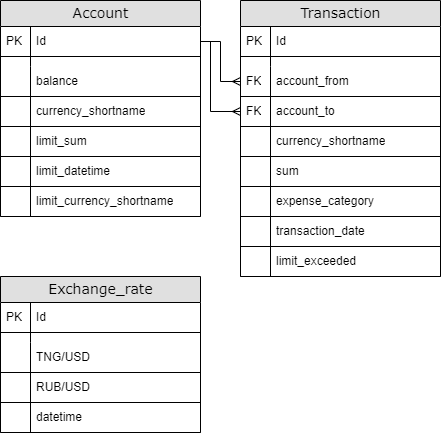

The diagram above was exported from draw.io. Its source (the exported page's mxGraphModel, read from the mxfile embedded in the PNG):
<mxGraphModel dx="1050" dy="530" grid="1" gridSize="10" guides="1" tooltips="1" connect="1" arrows="1" fold="1" page="1" pageScale="1" pageWidth="1100" pageHeight="850" background="none" math="0" shadow="0">
  <root>
    <mxCell id="0" />
    <mxCell id="1" parent="0" />
    <mxCell id="2e49270ec7c68f3f-8" value="Transaction" style="swimlane;html=1;fontStyle=0;childLayout=stackLayout;horizontal=1;startSize=26;fillColor=#e0e0e0;horizontalStack=0;resizeParent=1;resizeLast=0;collapsible=1;marginBottom=0;swimlaneFillColor=#ffffff;align=center;rounded=0;shadow=0;comic=0;labelBackgroundColor=none;strokeWidth=1;fontFamily=Verdana;fontSize=14;swimlaneLine=1;" parent="1" vertex="1">
      <mxGeometry x="240" y="120" width="200" height="276" as="geometry" />
    </mxCell>
    <mxCell id="2e49270ec7c68f3f-9" value="&lt;span style=&quot;font-weight: normal;&quot;&gt;Id&lt;/span&gt;" style="shape=partialRectangle;top=0;left=0;right=0;bottom=1;html=1;align=left;verticalAlign=middle;fillColor=none;spacingLeft=34;spacingRight=4;whiteSpace=wrap;overflow=hidden;rotatable=0;points=[[0,0.5],[1,0.5]];portConstraint=eastwest;dropTarget=0;fontStyle=1;" parent="2e49270ec7c68f3f-8" vertex="1">
      <mxGeometry y="26" width="200" height="30" as="geometry" />
    </mxCell>
    <mxCell id="2e49270ec7c68f3f-10" value="PK" style="shape=partialRectangle;top=0;left=0;bottom=0;html=1;fillColor=none;align=left;verticalAlign=middle;spacingLeft=4;spacingRight=4;whiteSpace=wrap;overflow=hidden;rotatable=0;points=[];portConstraint=eastwest;part=1;" parent="2e49270ec7c68f3f-9" vertex="1" connectable="0">
      <mxGeometry width="30" height="30" as="geometry" />
    </mxCell>
    <mxCell id="2e49270ec7c68f3f-17" value="" style="shape=partialRectangle;top=0;left=0;right=0;bottom=0;html=1;align=left;verticalAlign=top;fillColor=none;spacingLeft=34;spacingRight=4;whiteSpace=wrap;overflow=hidden;rotatable=0;points=[[0,0.5],[1,0.5]];portConstraint=eastwest;dropTarget=0;" parent="2e49270ec7c68f3f-8" vertex="1">
      <mxGeometry y="56" width="200" height="10" as="geometry" />
    </mxCell>
    <mxCell id="2e49270ec7c68f3f-18" value="" style="shape=partialRectangle;top=0;left=0;bottom=0;html=1;fillColor=none;align=left;verticalAlign=top;spacingLeft=4;spacingRight=4;whiteSpace=wrap;overflow=hidden;rotatable=0;points=[];portConstraint=eastwest;part=1;" parent="2e49270ec7c68f3f-17" vertex="1" connectable="0">
      <mxGeometry width="30" height="10" as="geometry" />
    </mxCell>
    <mxCell id="SPjyXCR6M-vqp2eJNAcY-13" value="account_from" style="shape=partialRectangle;top=0;left=0;right=0;bottom=1;html=1;align=left;verticalAlign=middle;fillColor=none;spacingLeft=34;spacingRight=4;whiteSpace=wrap;overflow=hidden;rotatable=0;points=[[0,0.5],[1,0.5]];portConstraint=eastwest;dropTarget=0;fontStyle=0;" vertex="1" parent="2e49270ec7c68f3f-8">
      <mxGeometry y="66" width="200" height="30" as="geometry" />
    </mxCell>
    <mxCell id="SPjyXCR6M-vqp2eJNAcY-14" value="FK" style="shape=partialRectangle;top=0;left=0;bottom=0;html=1;fillColor=none;align=left;verticalAlign=middle;spacingLeft=4;spacingRight=4;whiteSpace=wrap;overflow=hidden;rotatable=0;points=[];portConstraint=eastwest;part=1;" vertex="1" connectable="0" parent="SPjyXCR6M-vqp2eJNAcY-13">
      <mxGeometry width="30" height="30" as="geometry" />
    </mxCell>
    <mxCell id="SPjyXCR6M-vqp2eJNAcY-15" value="account_to" style="shape=partialRectangle;top=0;left=0;right=0;bottom=1;html=1;align=left;verticalAlign=middle;fillColor=none;spacingLeft=34;spacingRight=4;whiteSpace=wrap;overflow=hidden;rotatable=0;points=[[0,0.5],[1,0.5]];portConstraint=eastwest;dropTarget=0;fontStyle=0;" vertex="1" parent="2e49270ec7c68f3f-8">
      <mxGeometry y="96" width="200" height="30" as="geometry" />
    </mxCell>
    <mxCell id="SPjyXCR6M-vqp2eJNAcY-16" value="FK" style="shape=partialRectangle;top=0;left=0;bottom=0;html=1;fillColor=none;align=left;verticalAlign=middle;spacingLeft=4;spacingRight=4;whiteSpace=wrap;overflow=hidden;rotatable=0;points=[];portConstraint=eastwest;part=1;" vertex="1" connectable="0" parent="SPjyXCR6M-vqp2eJNAcY-15">
      <mxGeometry width="30" height="30" as="geometry" />
    </mxCell>
    <mxCell id="SPjyXCR6M-vqp2eJNAcY-17" value="currency_shortname" style="shape=partialRectangle;top=0;left=0;right=0;bottom=1;html=1;align=left;verticalAlign=middle;fillColor=none;spacingLeft=34;spacingRight=4;whiteSpace=wrap;overflow=hidden;rotatable=0;points=[[0,0.5],[1,0.5]];portConstraint=eastwest;dropTarget=0;fontStyle=0;" vertex="1" parent="2e49270ec7c68f3f-8">
      <mxGeometry y="126" width="200" height="30" as="geometry" />
    </mxCell>
    <mxCell id="SPjyXCR6M-vqp2eJNAcY-18" value="" style="shape=partialRectangle;top=0;left=0;bottom=0;html=1;fillColor=none;align=left;verticalAlign=middle;spacingLeft=4;spacingRight=4;whiteSpace=wrap;overflow=hidden;rotatable=0;points=[];portConstraint=eastwest;part=1;" vertex="1" connectable="0" parent="SPjyXCR6M-vqp2eJNAcY-17">
      <mxGeometry width="30" height="30" as="geometry" />
    </mxCell>
    <mxCell id="SPjyXCR6M-vqp2eJNAcY-19" value="sum" style="shape=partialRectangle;top=0;left=0;right=0;bottom=1;html=1;align=left;verticalAlign=middle;fillColor=none;spacingLeft=34;spacingRight=4;whiteSpace=wrap;overflow=hidden;rotatable=0;points=[[0,0.5],[1,0.5]];portConstraint=eastwest;dropTarget=0;fontStyle=0;" vertex="1" parent="2e49270ec7c68f3f-8">
      <mxGeometry y="156" width="200" height="30" as="geometry" />
    </mxCell>
    <mxCell id="SPjyXCR6M-vqp2eJNAcY-20" value="" style="shape=partialRectangle;top=0;left=0;bottom=0;html=1;fillColor=none;align=left;verticalAlign=middle;spacingLeft=4;spacingRight=4;whiteSpace=wrap;overflow=hidden;rotatable=0;points=[];portConstraint=eastwest;part=1;" vertex="1" connectable="0" parent="SPjyXCR6M-vqp2eJNAcY-19">
      <mxGeometry width="30" height="30" as="geometry" />
    </mxCell>
    <mxCell id="SPjyXCR6M-vqp2eJNAcY-21" value="expense_category" style="shape=partialRectangle;top=0;left=0;right=0;bottom=1;html=1;align=left;verticalAlign=middle;fillColor=none;spacingLeft=34;spacingRight=4;whiteSpace=wrap;overflow=hidden;rotatable=0;points=[[0,0.5],[1,0.5]];portConstraint=eastwest;dropTarget=0;fontStyle=0;" vertex="1" parent="2e49270ec7c68f3f-8">
      <mxGeometry y="186" width="200" height="30" as="geometry" />
    </mxCell>
    <mxCell id="SPjyXCR6M-vqp2eJNAcY-22" value="" style="shape=partialRectangle;top=0;left=0;bottom=0;html=1;fillColor=none;align=left;verticalAlign=middle;spacingLeft=4;spacingRight=4;whiteSpace=wrap;overflow=hidden;rotatable=0;points=[];portConstraint=eastwest;part=1;" vertex="1" connectable="0" parent="SPjyXCR6M-vqp2eJNAcY-21">
      <mxGeometry width="30" height="30" as="geometry" />
    </mxCell>
    <mxCell id="SPjyXCR6M-vqp2eJNAcY-23" value="transaction_date" style="shape=partialRectangle;top=0;left=0;right=0;bottom=1;html=1;align=left;verticalAlign=middle;fillColor=none;spacingLeft=34;spacingRight=4;whiteSpace=wrap;overflow=hidden;rotatable=0;points=[[0,0.5],[1,0.5]];portConstraint=eastwest;dropTarget=0;fontStyle=0;" vertex="1" parent="2e49270ec7c68f3f-8">
      <mxGeometry y="216" width="200" height="30" as="geometry" />
    </mxCell>
    <mxCell id="SPjyXCR6M-vqp2eJNAcY-24" value="" style="shape=partialRectangle;top=0;left=0;bottom=0;html=1;fillColor=none;align=left;verticalAlign=middle;spacingLeft=4;spacingRight=4;whiteSpace=wrap;overflow=hidden;rotatable=0;points=[];portConstraint=eastwest;part=1;" vertex="1" connectable="0" parent="SPjyXCR6M-vqp2eJNAcY-23">
      <mxGeometry width="30" height="30" as="geometry" />
    </mxCell>
    <mxCell id="SPjyXCR6M-vqp2eJNAcY-25" value="limit_exceeded" style="shape=partialRectangle;top=0;left=0;right=0;bottom=1;html=1;align=left;verticalAlign=middle;fillColor=none;spacingLeft=34;spacingRight=4;whiteSpace=wrap;overflow=hidden;rotatable=0;points=[[0,0.5],[1,0.5]];portConstraint=eastwest;dropTarget=0;fontStyle=0;" vertex="1" parent="2e49270ec7c68f3f-8">
      <mxGeometry y="246" width="200" height="30" as="geometry" />
    </mxCell>
    <mxCell id="SPjyXCR6M-vqp2eJNAcY-26" value="" style="shape=partialRectangle;top=0;left=0;bottom=0;html=1;fillColor=none;align=left;verticalAlign=middle;spacingLeft=4;spacingRight=4;whiteSpace=wrap;overflow=hidden;rotatable=0;points=[];portConstraint=eastwest;part=1;" vertex="1" connectable="0" parent="SPjyXCR6M-vqp2eJNAcY-25">
      <mxGeometry width="30" height="30" as="geometry" />
    </mxCell>
    <mxCell id="SPjyXCR6M-vqp2eJNAcY-31" value="Account" style="swimlane;html=1;fontStyle=0;childLayout=stackLayout;horizontal=1;startSize=26;fillColor=#e0e0e0;horizontalStack=0;resizeParent=1;resizeLast=0;collapsible=1;marginBottom=0;swimlaneFillColor=#ffffff;align=center;rounded=0;shadow=0;comic=0;labelBackgroundColor=none;strokeWidth=1;fontFamily=Verdana;fontSize=14;swimlaneLine=1;" vertex="1" parent="1">
      <mxGeometry y="120" width="200" height="216" as="geometry" />
    </mxCell>
    <mxCell id="SPjyXCR6M-vqp2eJNAcY-32" value="&lt;span style=&quot;font-weight: normal;&quot;&gt;Id&lt;/span&gt;" style="shape=partialRectangle;top=0;left=0;right=0;bottom=1;html=1;align=left;verticalAlign=middle;fillColor=none;spacingLeft=34;spacingRight=4;whiteSpace=wrap;overflow=hidden;rotatable=0;points=[[0,0.5],[1,0.5]];portConstraint=eastwest;dropTarget=0;fontStyle=1;" vertex="1" parent="SPjyXCR6M-vqp2eJNAcY-31">
      <mxGeometry y="26" width="200" height="30" as="geometry" />
    </mxCell>
    <mxCell id="SPjyXCR6M-vqp2eJNAcY-33" value="PK" style="shape=partialRectangle;top=0;left=0;bottom=0;html=1;fillColor=none;align=left;verticalAlign=middle;spacingLeft=4;spacingRight=4;whiteSpace=wrap;overflow=hidden;rotatable=0;points=[];portConstraint=eastwest;part=1;" vertex="1" connectable="0" parent="SPjyXCR6M-vqp2eJNAcY-32">
      <mxGeometry width="30" height="30" as="geometry" />
    </mxCell>
    <mxCell id="SPjyXCR6M-vqp2eJNAcY-34" value="" style="shape=partialRectangle;top=0;left=0;right=0;bottom=0;html=1;align=left;verticalAlign=top;fillColor=none;spacingLeft=34;spacingRight=4;whiteSpace=wrap;overflow=hidden;rotatable=0;points=[[0,0.5],[1,0.5]];portConstraint=eastwest;dropTarget=0;" vertex="1" parent="SPjyXCR6M-vqp2eJNAcY-31">
      <mxGeometry y="56" width="200" height="10" as="geometry" />
    </mxCell>
    <mxCell id="SPjyXCR6M-vqp2eJNAcY-35" value="" style="shape=partialRectangle;top=0;left=0;bottom=0;html=1;fillColor=none;align=left;verticalAlign=top;spacingLeft=4;spacingRight=4;whiteSpace=wrap;overflow=hidden;rotatable=0;points=[];portConstraint=eastwest;part=1;" vertex="1" connectable="0" parent="SPjyXCR6M-vqp2eJNAcY-34">
      <mxGeometry width="30" height="10" as="geometry" />
    </mxCell>
    <mxCell id="SPjyXCR6M-vqp2eJNAcY-36" value="balance" style="shape=partialRectangle;top=0;left=0;right=0;bottom=1;html=1;align=left;verticalAlign=middle;fillColor=none;spacingLeft=34;spacingRight=4;whiteSpace=wrap;overflow=hidden;rotatable=0;points=[[0,0.5],[1,0.5]];portConstraint=eastwest;dropTarget=0;fontStyle=0;" vertex="1" parent="SPjyXCR6M-vqp2eJNAcY-31">
      <mxGeometry y="66" width="200" height="30" as="geometry" />
    </mxCell>
    <mxCell id="SPjyXCR6M-vqp2eJNAcY-37" value="" style="shape=partialRectangle;top=0;left=0;bottom=0;html=1;fillColor=none;align=left;verticalAlign=middle;spacingLeft=4;spacingRight=4;whiteSpace=wrap;overflow=hidden;rotatable=0;points=[];portConstraint=eastwest;part=1;" vertex="1" connectable="0" parent="SPjyXCR6M-vqp2eJNAcY-36">
      <mxGeometry width="30" height="30" as="geometry" />
    </mxCell>
    <mxCell id="SPjyXCR6M-vqp2eJNAcY-38" value="currency_shortname" style="shape=partialRectangle;top=0;left=0;right=0;bottom=1;html=1;align=left;verticalAlign=middle;fillColor=none;spacingLeft=34;spacingRight=4;whiteSpace=wrap;overflow=hidden;rotatable=0;points=[[0,0.5],[1,0.5]];portConstraint=eastwest;dropTarget=0;fontStyle=0;" vertex="1" parent="SPjyXCR6M-vqp2eJNAcY-31">
      <mxGeometry y="96" width="200" height="30" as="geometry" />
    </mxCell>
    <mxCell id="SPjyXCR6M-vqp2eJNAcY-39" value="" style="shape=partialRectangle;top=0;left=0;bottom=0;html=1;fillColor=none;align=left;verticalAlign=middle;spacingLeft=4;spacingRight=4;whiteSpace=wrap;overflow=hidden;rotatable=0;points=[];portConstraint=eastwest;part=1;" vertex="1" connectable="0" parent="SPjyXCR6M-vqp2eJNAcY-38">
      <mxGeometry width="30" height="30" as="geometry" />
    </mxCell>
    <mxCell id="SPjyXCR6M-vqp2eJNAcY-65" value="limit_sum" style="shape=partialRectangle;top=0;left=0;right=0;bottom=1;html=1;align=left;verticalAlign=middle;fillColor=none;spacingLeft=34;spacingRight=4;whiteSpace=wrap;overflow=hidden;rotatable=0;points=[[0,0.5],[1,0.5]];portConstraint=eastwest;dropTarget=0;fontStyle=0;" vertex="1" parent="SPjyXCR6M-vqp2eJNAcY-31">
      <mxGeometry y="126" width="200" height="30" as="geometry" />
    </mxCell>
    <mxCell id="SPjyXCR6M-vqp2eJNAcY-66" value="" style="shape=partialRectangle;top=0;left=0;bottom=0;html=1;fillColor=none;align=left;verticalAlign=middle;spacingLeft=4;spacingRight=4;whiteSpace=wrap;overflow=hidden;rotatable=0;points=[];portConstraint=eastwest;part=1;" vertex="1" connectable="0" parent="SPjyXCR6M-vqp2eJNAcY-65">
      <mxGeometry width="30" height="30" as="geometry" />
    </mxCell>
    <mxCell id="SPjyXCR6M-vqp2eJNAcY-67" value="limit_datetime" style="shape=partialRectangle;top=0;left=0;right=0;bottom=1;html=1;align=left;verticalAlign=middle;fillColor=none;spacingLeft=34;spacingRight=4;whiteSpace=wrap;overflow=hidden;rotatable=0;points=[[0,0.5],[1,0.5]];portConstraint=eastwest;dropTarget=0;fontStyle=0;" vertex="1" parent="SPjyXCR6M-vqp2eJNAcY-31">
      <mxGeometry y="156" width="200" height="30" as="geometry" />
    </mxCell>
    <mxCell id="SPjyXCR6M-vqp2eJNAcY-68" value="" style="shape=partialRectangle;top=0;left=0;bottom=0;html=1;fillColor=none;align=left;verticalAlign=middle;spacingLeft=4;spacingRight=4;whiteSpace=wrap;overflow=hidden;rotatable=0;points=[];portConstraint=eastwest;part=1;" vertex="1" connectable="0" parent="SPjyXCR6M-vqp2eJNAcY-67">
      <mxGeometry width="30" height="30" as="geometry" />
    </mxCell>
    <mxCell id="SPjyXCR6M-vqp2eJNAcY-69" value="limit_currency_shortname" style="shape=partialRectangle;top=0;left=0;right=0;bottom=1;html=1;align=left;verticalAlign=middle;fillColor=none;spacingLeft=34;spacingRight=4;whiteSpace=wrap;overflow=hidden;rotatable=0;points=[[0,0.5],[1,0.5]];portConstraint=eastwest;dropTarget=0;fontStyle=0;" vertex="1" parent="SPjyXCR6M-vqp2eJNAcY-31">
      <mxGeometry y="186" width="200" height="30" as="geometry" />
    </mxCell>
    <mxCell id="SPjyXCR6M-vqp2eJNAcY-70" value="" style="shape=partialRectangle;top=0;left=0;bottom=0;html=1;fillColor=none;align=left;verticalAlign=middle;spacingLeft=4;spacingRight=4;whiteSpace=wrap;overflow=hidden;rotatable=0;points=[];portConstraint=eastwest;part=1;" vertex="1" connectable="0" parent="SPjyXCR6M-vqp2eJNAcY-69">
      <mxGeometry width="30" height="30" as="geometry" />
    </mxCell>
    <mxCell id="SPjyXCR6M-vqp2eJNAcY-71" value="&lt;span style=&quot;white-space: pre-wrap;&quot;&gt;Exchange_rate&lt;/span&gt;" style="swimlane;html=1;fontStyle=0;childLayout=stackLayout;horizontal=1;startSize=26;fillColor=#e0e0e0;horizontalStack=0;resizeParent=1;resizeLast=0;collapsible=1;marginBottom=0;swimlaneFillColor=#ffffff;align=center;rounded=0;shadow=0;comic=0;labelBackgroundColor=none;strokeWidth=1;fontFamily=Verdana;fontSize=14;swimlaneLine=1;" vertex="1" parent="1">
      <mxGeometry y="396" width="200" height="156" as="geometry" />
    </mxCell>
    <mxCell id="SPjyXCR6M-vqp2eJNAcY-72" value="&lt;span style=&quot;font-weight: normal;&quot;&gt;Id&lt;/span&gt;" style="shape=partialRectangle;top=0;left=0;right=0;bottom=1;html=1;align=left;verticalAlign=middle;fillColor=none;spacingLeft=34;spacingRight=4;whiteSpace=wrap;overflow=hidden;rotatable=0;points=[[0,0.5],[1,0.5]];portConstraint=eastwest;dropTarget=0;fontStyle=1;" vertex="1" parent="SPjyXCR6M-vqp2eJNAcY-71">
      <mxGeometry y="26" width="200" height="30" as="geometry" />
    </mxCell>
    <mxCell id="SPjyXCR6M-vqp2eJNAcY-73" value="PK" style="shape=partialRectangle;top=0;left=0;bottom=0;html=1;fillColor=none;align=left;verticalAlign=middle;spacingLeft=4;spacingRight=4;whiteSpace=wrap;overflow=hidden;rotatable=0;points=[];portConstraint=eastwest;part=1;" vertex="1" connectable="0" parent="SPjyXCR6M-vqp2eJNAcY-72">
      <mxGeometry width="30" height="30" as="geometry" />
    </mxCell>
    <mxCell id="SPjyXCR6M-vqp2eJNAcY-74" value="" style="shape=partialRectangle;top=0;left=0;right=0;bottom=0;html=1;align=left;verticalAlign=top;fillColor=none;spacingLeft=34;spacingRight=4;whiteSpace=wrap;overflow=hidden;rotatable=0;points=[[0,0.5],[1,0.5]];portConstraint=eastwest;dropTarget=0;" vertex="1" parent="SPjyXCR6M-vqp2eJNAcY-71">
      <mxGeometry y="56" width="200" height="10" as="geometry" />
    </mxCell>
    <mxCell id="SPjyXCR6M-vqp2eJNAcY-75" value="" style="shape=partialRectangle;top=0;left=0;bottom=0;html=1;fillColor=none;align=left;verticalAlign=top;spacingLeft=4;spacingRight=4;whiteSpace=wrap;overflow=hidden;rotatable=0;points=[];portConstraint=eastwest;part=1;" vertex="1" connectable="0" parent="SPjyXCR6M-vqp2eJNAcY-74">
      <mxGeometry width="30" height="10" as="geometry" />
    </mxCell>
    <mxCell id="SPjyXCR6M-vqp2eJNAcY-76" value="TNG/USD" style="shape=partialRectangle;top=0;left=0;right=0;bottom=1;html=1;align=left;verticalAlign=middle;fillColor=none;spacingLeft=34;spacingRight=4;whiteSpace=wrap;overflow=hidden;rotatable=0;points=[[0,0.5],[1,0.5]];portConstraint=eastwest;dropTarget=0;fontStyle=0;" vertex="1" parent="SPjyXCR6M-vqp2eJNAcY-71">
      <mxGeometry y="66" width="200" height="30" as="geometry" />
    </mxCell>
    <mxCell id="SPjyXCR6M-vqp2eJNAcY-77" value="" style="shape=partialRectangle;top=0;left=0;bottom=0;html=1;fillColor=none;align=left;verticalAlign=middle;spacingLeft=4;spacingRight=4;whiteSpace=wrap;overflow=hidden;rotatable=0;points=[];portConstraint=eastwest;part=1;" vertex="1" connectable="0" parent="SPjyXCR6M-vqp2eJNAcY-76">
      <mxGeometry width="30" height="30" as="geometry" />
    </mxCell>
    <mxCell id="SPjyXCR6M-vqp2eJNAcY-78" value="RUB/USD" style="shape=partialRectangle;top=0;left=0;right=0;bottom=1;html=1;align=left;verticalAlign=middle;fillColor=none;spacingLeft=34;spacingRight=4;whiteSpace=wrap;overflow=hidden;rotatable=0;points=[[0,0.5],[1,0.5]];portConstraint=eastwest;dropTarget=0;fontStyle=0;" vertex="1" parent="SPjyXCR6M-vqp2eJNAcY-71">
      <mxGeometry y="96" width="200" height="30" as="geometry" />
    </mxCell>
    <mxCell id="SPjyXCR6M-vqp2eJNAcY-79" value="" style="shape=partialRectangle;top=0;left=0;bottom=0;html=1;fillColor=none;align=left;verticalAlign=middle;spacingLeft=4;spacingRight=4;whiteSpace=wrap;overflow=hidden;rotatable=0;points=[];portConstraint=eastwest;part=1;" vertex="1" connectable="0" parent="SPjyXCR6M-vqp2eJNAcY-78">
      <mxGeometry width="30" height="30" as="geometry" />
    </mxCell>
    <mxCell id="SPjyXCR6M-vqp2eJNAcY-80" value="datetime" style="shape=partialRectangle;top=0;left=0;right=0;bottom=1;html=1;align=left;verticalAlign=middle;fillColor=none;spacingLeft=34;spacingRight=4;whiteSpace=wrap;overflow=hidden;rotatable=0;points=[[0,0.5],[1,0.5]];portConstraint=eastwest;dropTarget=0;fontStyle=0;" vertex="1" parent="SPjyXCR6M-vqp2eJNAcY-71">
      <mxGeometry y="126" width="200" height="30" as="geometry" />
    </mxCell>
    <mxCell id="SPjyXCR6M-vqp2eJNAcY-81" value="" style="shape=partialRectangle;top=0;left=0;bottom=0;html=1;fillColor=none;align=left;verticalAlign=middle;spacingLeft=4;spacingRight=4;whiteSpace=wrap;overflow=hidden;rotatable=0;points=[];portConstraint=eastwest;part=1;" vertex="1" connectable="0" parent="SPjyXCR6M-vqp2eJNAcY-80">
      <mxGeometry width="30" height="30" as="geometry" />
    </mxCell>
    <mxCell id="SPjyXCR6M-vqp2eJNAcY-86" style="edgeStyle=orthogonalEdgeStyle;rounded=0;orthogonalLoop=1;jettySize=auto;html=1;entryX=0;entryY=0.5;entryDx=0;entryDy=0;endArrow=ERmany;endFill=0;" edge="1" parent="1" source="SPjyXCR6M-vqp2eJNAcY-32" target="SPjyXCR6M-vqp2eJNAcY-13">
      <mxGeometry relative="1" as="geometry" />
    </mxCell>
    <mxCell id="SPjyXCR6M-vqp2eJNAcY-87" style="edgeStyle=orthogonalEdgeStyle;rounded=0;orthogonalLoop=1;jettySize=auto;html=1;endArrow=ERmany;endFill=0;" edge="1" parent="1" source="SPjyXCR6M-vqp2eJNAcY-32" target="SPjyXCR6M-vqp2eJNAcY-15">
      <mxGeometry relative="1" as="geometry">
        <Array as="points">
          <mxPoint x="210" y="161" />
          <mxPoint x="210" y="231" />
        </Array>
      </mxGeometry>
    </mxCell>
  </root>
</mxGraphModel>